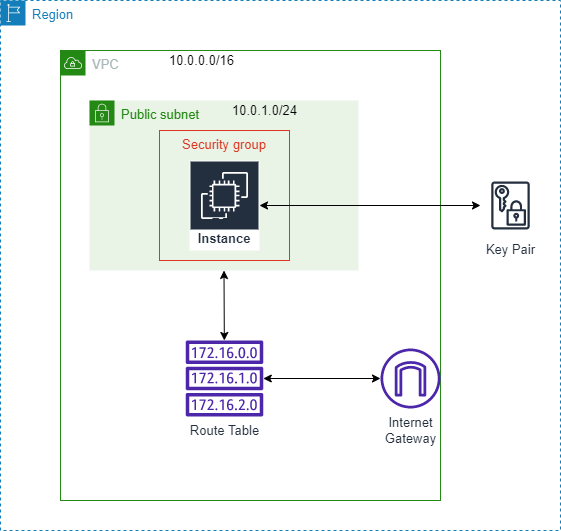

The diagram above was exported from draw.io. Its source (the exported page's mxGraphModel, read from the mxfile embedded in the PNG):
<mxGraphModel dx="1422" dy="762" grid="1" gridSize="10" guides="1" tooltips="1" connect="1" arrows="1" fold="1" page="1" pageScale="1" pageWidth="827" pageHeight="1169" math="0" shadow="0">
  <root>
    <mxCell id="0" />
    <mxCell id="1" parent="0" />
    <mxCell id="tv8Uzb4Yd9QlyWMbJrf5-1" value="VPC" style="points=[[0,0],[0.25,0],[0.5,0],[0.75,0],[1,0],[1,0.25],[1,0.5],[1,0.75],[1,1],[0.75,1],[0.5,1],[0.25,1],[0,1],[0,0.75],[0,0.5],[0,0.25]];outlineConnect=0;gradientColor=none;html=1;whiteSpace=wrap;fontSize=13;fontStyle=0;container=1;pointerEvents=0;collapsible=0;recursiveResize=0;shape=mxgraph.aws4.group;grIcon=mxgraph.aws4.group_vpc;strokeColor=#248814;fillColor=none;verticalAlign=top;align=left;spacingLeft=30;fontColor=#AAB7B8;dashed=0;" vertex="1" parent="1">
      <mxGeometry x="250" y="110" width="380" height="450" as="geometry" />
    </mxCell>
    <mxCell id="tv8Uzb4Yd9QlyWMbJrf5-2" value="10.0.0.0/16" style="text;html=1;align=center;verticalAlign=middle;resizable=0;points=[];autosize=1;strokeColor=none;fillColor=none;fontSize=13;" vertex="1" parent="tv8Uzb4Yd9QlyWMbJrf5-1">
      <mxGeometry x="100.5" width="80" height="20" as="geometry" />
    </mxCell>
    <mxCell id="tv8Uzb4Yd9QlyWMbJrf5-3" value="Public subnet" style="points=[[0,0],[0.25,0],[0.5,0],[0.75,0],[1,0],[1,0.25],[1,0.5],[1,0.75],[1,1],[0.75,1],[0.5,1],[0.25,1],[0,1],[0,0.75],[0,0.5],[0,0.25]];outlineConnect=0;gradientColor=none;html=1;whiteSpace=wrap;fontSize=13;fontStyle=0;container=1;pointerEvents=0;collapsible=0;recursiveResize=0;shape=mxgraph.aws4.group;grIcon=mxgraph.aws4.group_security_group;grStroke=0;strokeColor=#248814;fillColor=#E9F3E6;verticalAlign=top;align=left;spacingLeft=30;fontColor=#248814;dashed=0;" vertex="1" parent="tv8Uzb4Yd9QlyWMbJrf5-1">
      <mxGeometry x="29" y="50" width="269" height="170" as="geometry" />
    </mxCell>
    <mxCell id="tv8Uzb4Yd9QlyWMbJrf5-4" value="10.0.1.0/24" style="text;html=1;align=center;verticalAlign=middle;resizable=0;points=[];autosize=1;strokeColor=none;fillColor=none;fontSize=13;" vertex="1" parent="tv8Uzb4Yd9QlyWMbJrf5-3">
      <mxGeometry x="135" width="80" height="20" as="geometry" />
    </mxCell>
    <mxCell id="tv8Uzb4Yd9QlyWMbJrf5-15" value="Security group" style="fillColor=none;strokeColor=#DD3522;verticalAlign=top;fontStyle=0;fontColor=#DD3522;fontSize=13;" vertex="1" parent="tv8Uzb4Yd9QlyWMbJrf5-3">
      <mxGeometry x="70" y="30" width="130" height="130" as="geometry" />
    </mxCell>
    <mxCell id="tv8Uzb4Yd9QlyWMbJrf5-11" value="EC2 Instance" style="sketch=0;outlineConnect=0;fontColor=#232F3E;gradientColor=none;strokeColor=#ffffff;fillColor=#232F3E;dashed=0;verticalLabelPosition=middle;verticalAlign=bottom;align=center;html=1;whiteSpace=wrap;fontSize=13;fontStyle=1;spacing=3;shape=mxgraph.aws4.productIcon;prIcon=mxgraph.aws4.ec2;" vertex="1" parent="tv8Uzb4Yd9QlyWMbJrf5-3">
      <mxGeometry x="100" y="60" width="70" height="90" as="geometry" />
    </mxCell>
    <mxCell id="tv8Uzb4Yd9QlyWMbJrf5-9" value="" style="endArrow=classic;startArrow=classic;html=1;rounded=0;fontSize=13;entryX=0.5;entryY=1;entryDx=0;entryDy=0;" edge="1" parent="tv8Uzb4Yd9QlyWMbJrf5-1" source="tv8Uzb4Yd9QlyWMbJrf5-14" target="tv8Uzb4Yd9QlyWMbJrf5-3">
      <mxGeometry width="50" height="50" relative="1" as="geometry">
        <mxPoint x="125.5" y="270" as="sourcePoint" />
        <mxPoint x="91" y="260" as="targetPoint" />
      </mxGeometry>
    </mxCell>
    <mxCell id="tv8Uzb4Yd9QlyWMbJrf5-14" value="Route Table&lt;br style=&quot;font-size: 13px;&quot;&gt;" style="sketch=0;outlineConnect=0;fontColor=#232F3E;gradientColor=none;fillColor=#4D27AA;strokeColor=none;dashed=0;verticalLabelPosition=bottom;verticalAlign=top;align=center;html=1;fontSize=13;fontStyle=0;aspect=fixed;pointerEvents=1;shape=mxgraph.aws4.route_table;" vertex="1" parent="tv8Uzb4Yd9QlyWMbJrf5-1">
      <mxGeometry x="125" y="290" width="78" height="76" as="geometry" />
    </mxCell>
    <mxCell id="tv8Uzb4Yd9QlyWMbJrf5-5" value="Internet&lt;br style=&quot;font-size: 13px;&quot;&gt;Gateway" style="sketch=0;outlineConnect=0;fontColor=#232F3E;gradientColor=none;fillColor=#4D27AA;strokeColor=none;dashed=0;verticalLabelPosition=bottom;verticalAlign=top;align=center;html=1;fontSize=13;fontStyle=0;aspect=fixed;pointerEvents=1;shape=mxgraph.aws4.internet_gateway;" vertex="1" parent="tv8Uzb4Yd9QlyWMbJrf5-1">
      <mxGeometry x="320" y="298" width="60" height="60" as="geometry" />
    </mxCell>
    <mxCell id="tv8Uzb4Yd9QlyWMbJrf5-16" value="" style="endArrow=classic;startArrow=classic;html=1;rounded=0;fontSize=13;" edge="1" parent="tv8Uzb4Yd9QlyWMbJrf5-1" source="tv8Uzb4Yd9QlyWMbJrf5-5" target="tv8Uzb4Yd9QlyWMbJrf5-14">
      <mxGeometry width="50" height="50" relative="1" as="geometry">
        <mxPoint x="173.82407407407413" y="300" as="sourcePoint" />
        <mxPoint x="173.5" y="230" as="targetPoint" />
      </mxGeometry>
    </mxCell>
    <mxCell id="tv8Uzb4Yd9QlyWMbJrf5-17" value="Key Pair" style="sketch=0;outlineConnect=0;fontColor=#232F3E;gradientColor=none;strokeColor=#232F3E;fillColor=#ffffff;dashed=0;verticalLabelPosition=bottom;verticalAlign=top;align=center;html=1;fontSize=13;fontStyle=0;aspect=fixed;shape=mxgraph.aws4.resourceIcon;resIcon=mxgraph.aws4.data_encryption_key;" vertex="1" parent="1">
      <mxGeometry x="670" y="235" width="60" height="60" as="geometry" />
    </mxCell>
    <mxCell id="tv8Uzb4Yd9QlyWMbJrf5-18" value="" style="endArrow=classic;startArrow=classic;html=1;rounded=0;fontSize=13;" edge="1" parent="1" source="tv8Uzb4Yd9QlyWMbJrf5-17" target="tv8Uzb4Yd9QlyWMbJrf5-11">
      <mxGeometry width="50" height="50" relative="1" as="geometry">
        <mxPoint x="423.82407407407413" y="410" as="sourcePoint" />
        <mxPoint x="423.5" y="340" as="targetPoint" />
      </mxGeometry>
    </mxCell>
    <mxCell id="tv8Uzb4Yd9QlyWMbJrf5-19" value="Region" style="points=[[0,0],[0.25,0],[0.5,0],[0.75,0],[1,0],[1,0.25],[1,0.5],[1,0.75],[1,1],[0.75,1],[0.5,1],[0.25,1],[0,1],[0,0.75],[0,0.5],[0,0.25]];outlineConnect=0;gradientColor=none;html=1;whiteSpace=wrap;fontSize=13;fontStyle=0;container=1;pointerEvents=0;collapsible=0;recursiveResize=0;shape=mxgraph.aws4.group;grIcon=mxgraph.aws4.group_region;strokeColor=#147EBA;fillColor=none;verticalAlign=top;align=left;spacingLeft=30;fontColor=#147EBA;dashed=1;" vertex="1" parent="1">
      <mxGeometry x="190" y="60" width="560" height="530" as="geometry" />
    </mxCell>
  </root>
</mxGraphModel>